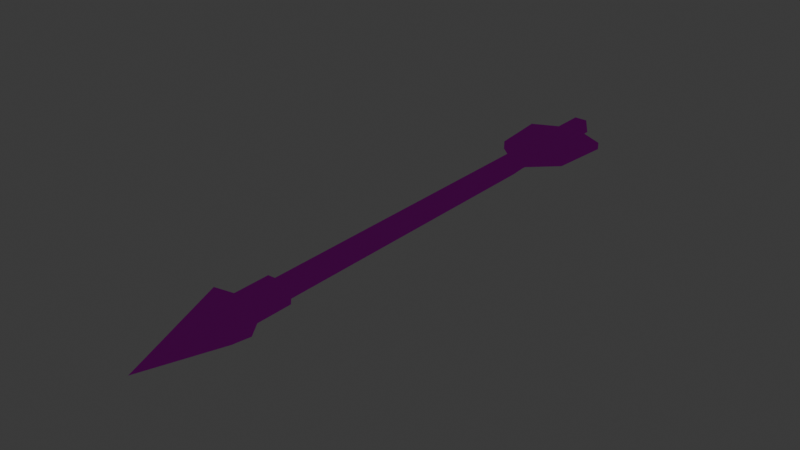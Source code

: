 # Source: arrow.blend  (saved by Blender 4.0.36; exported with 4.5.12 LTS)
import bpy
from mathutils import Matrix  # noqa: F401  (used for matrix-valued properties, if any)

bpy.ops.wm.read_factory_settings(use_empty=True)
scene = bpy.context.scene
scene.name = 'Scene'

# ---- collections
col_collection = bpy.data.collections.new('Collection'); scene.collection.children.link(col_collection)

# ---- images (referenced by path relative to the original .blend; pixels are not part of the script)
import os
ASSET_DIR = os.environ.get("B2B_ASSET_DIR", "")  # directory of the original .blend (textures are referenced by path, not embedded)
HERE = os.path.dirname(os.path.abspath(__file__))  # packed textures are extracted next to this script under _unpacked/

def load_image(name, relpath, width, height, colorspace="sRGB"):
    """Load a texture the original file referenced (path relative to the .blend, or extracted next to this script)."""
    p = next((c for c in (os.path.join(HERE, relpath), os.path.join(ASSET_DIR, relpath)) if relpath and os.path.exists(c)), "")
    if p:
        img = bpy.data.images.load(p, check_existing=True)
        img.name = name
    else:  # same state as the original file: an image datablock whose file is absent (Cycles renders it pink)
        img = bpy.data.images.new(name, width, height)
        img.source = "FILE"
        img.filepath = "//" + (relpath or name)
    img.colorspace_settings.name = colorspace
    return img
img_towerdefencelikepallet_png_001 = load_image('TowerDefenceLikePallet.png.001', 'TowerDefenceLikePallet.png', 1024, 1024, 'sRGB')

# ---- materials (node trees are filled in below, after node groups)
mat_default_001 = bpy.data.materials.new('Default.001')
mat_default_001.alpha_threshold = 0.0
mat_default_001.use_transparent_shadow = False
mat_default_001.roughness = 0.5
mat_default_001.line_color = (0.0, 0.0, 0.0, 1.0)
mat_glow_001 = bpy.data.materials.new('Glow.001')
mat_glow_001.alpha_threshold = 0.0
mat_glow_001.use_transparent_shadow = False
mat_glow_001.roughness = 0.5

# ---- material node trees
mat_default_001.use_nodes = True; mat_default_001.node_tree.nodes.clear()
_N = mat_default_001.node_tree.nodes; _L = mat_default_001.node_tree.links
n0 = _N.new('ShaderNodeOutputMaterial'); n0.name = 'Material Output'; n0.location = (300, 300)
n1 = _N.new('ShaderNodeBsdfDiffuse'); n1.name = 'Diffuse BSDF'; n1.location = (10, 300)
n2 = _N.new('ShaderNodeTexImage'); n2.name = 'Image Texture'; n2.location = (-180, 300)
n2.width = 140
n2.image = img_towerdefencelikepallet_png_001
_L.new(n1.outputs[0], n0.inputs[0])
_L.new(n2.outputs[0], n1.inputs[0])
n0.is_active_output = True
mat_glow_001.use_nodes = True; mat_glow_001.node_tree.nodes.clear()
_N = mat_glow_001.node_tree.nodes; _L = mat_glow_001.node_tree.links
n0 = _N.new('ShaderNodeOutputMaterial'); n0.name = 'Material Output'; n0.location = (300, 300)
n1 = _N.new('ShaderNodeTexImage'); n1.name = 'Image Texture'; n1.location = (-180, 300)
n1.width = 140
n1.image = img_towerdefencelikepallet_png_001
n2 = _N.new('ShaderNodeEmission'); n2.name = 'Emission'; n2.location = (10, 300)
_L.new(n2.outputs[0], n0.inputs[0])
_L.new(n1.outputs[0], n2.inputs[0])
n0.is_active_output = True

# ---- world
world_world = bpy.data.worlds.new('World'); scene.world = world_world
world_world.use_nodes = True; world_world.node_tree.nodes.clear()
_N = world_world.node_tree.nodes; _L = world_world.node_tree.links
n0 = _N.new('ShaderNodeOutputWorld'); n0.name = 'World Output'; n0.location = (300, 300)
n1 = _N.new('ShaderNodeBackground'); n1.name = 'Background'; n1.location = (10, 300)
n1.inputs[0].default_value = (0.05088, 0.05088, 0.05088, 1.0)
_L.new(n1.outputs[0], n0.inputs[0])
n0.is_active_output = True
world_world.color = (0.05088, 0.05088, 0.05088)
world_world.use_sun_shadow = False
world_world.sun_shadow_jitter_overblur = 0.0

# ---- meshes
me_circle_002 = bpy.data.meshes.new('Circle.002')
me_circle_002.from_pydata([(8.475e-08, 1.823, -0.03137), (0.02804, 1.823, -0.007587), (-0.02804, 1.823, -0.007587), (0.02029, 1.823, 0.03098), (-0.02029, 1.823, 0.03098), (2.701e-08, 0.4592, -0.03169), (0.03274, 0.4592, -0.00791), (-0.03274, 0.4592, -0.00791), (0.02029, 0.4592, 0.03065), (-0.02029, 0.4592, 0.03065), (0.04563, 0.2904, 0.07168), (-0.04563, 0.2904, 0.07168), (-0.07362, 0.2905, -0.01504), (3.446e-08, 0.2905, -0.06853), (0.07362, 0.2905, -0.01504), (0.04552, 0.4453, -0.01208), (3.353e-08, 0.4453, -0.04515), (-0.04552, 0.4453, -0.01208), (0.02821, 0.4453, 0.04154), (0.02821, 0.3349, 0.04151), (-0.02821, 0.4453, 0.04154), (-0.04552, 0.3349, -0.0121), (2.887e-08, 0.335, -0.04517), (-0.02821, 0.3349, 0.04151), (0.04552, 0.3349, -0.0121), (0.0, 0.0, 0.0), (0.0, 0.0, 0.0), (0.0, 0.0, 0.0), (0.0, 0.0, 0.0), (0.0, 0.0, 0.0), (-0.02029, 1.777, 0.03097), (-0.02029, 1.472, 0.03089), (8.289e-08, 1.777, -0.03138), (6.985e-08, 1.472, -0.03145), (0.02029, 1.472, 0.03089), (0.02029, 1.777, 0.03097), (-0.02789, 1.472, 0.01006), (-0.01998, 1.472, -0.01421), (-0.03274, 1.398, -0.007687), (-0.01998, 1.777, -0.01414), (-0.02789, 1.777, 0.01014), (0.02029, 1.398, 0.03088), (0.01998, 1.472, -0.01421), (0.02789, 1.472, 0.01006), (0.03274, 1.398, -0.007687), (0.02789, 1.777, 0.01014), (0.01998, 1.777, -0.01414), (-0.02029, 1.398, 0.03088), (-0.1104, 1.551, 0.01008), (-0.1104, 1.551, -0.0142), (-0.1289, 1.733, -0.01268), (-0.1289, 1.733, 0.008656), (0.103, 1.551, -0.0142), (0.103, 1.551, 0.01008), (0.1215, 1.733, 0.008656), (0.1215, 1.733, -0.01268), (6.706e-08, 1.398, -0.03147)], [], [(0, 2, 1), (3, 1, 2, 4), (14, 13, 22, 24), (12, 11, 23, 21), (32, 33, 37, 39), (35, 34, 43, 45), (46, 42, 33, 32), (47, 9, 8, 41), (40, 36, 31, 30), (13, 12, 21, 22), (6, 8, 18, 15), (10, 14, 24, 19), (12, 13, 29, 27), (11, 12, 27, 28), (18, 20, 23, 19), (15, 18, 19, 24), (16, 15, 24, 22), (20, 17, 21, 23), (17, 16, 22, 21), (8, 9, 20, 18), (5, 6, 15, 16), (11, 10, 19, 23), (9, 7, 17, 20), (7, 5, 16, 17), (25, 28, 27, 26), (29, 26, 27), (10, 11, 28, 25), (14, 10, 25, 26), (13, 14, 26, 29), (34, 41, 44, 43), (2, 40, 30, 4), (4, 30, 35, 3), (30, 31, 34, 35), (1, 46, 32, 0), (3, 35, 45, 1), (42, 44, 56, 33), (0, 32, 39, 2), (36, 38, 47, 31), (36, 37, 38), (39, 40, 2), (42, 43, 44), (45, 46, 1), (43, 42, 52, 53), (39, 37, 49, 50), (33, 56, 38, 37), (48, 51, 50, 49), (52, 55, 54, 53), (42, 46, 55, 52), (36, 40, 51, 48), (37, 36, 48, 49), (46, 45, 54, 55), (45, 43, 53, 54), (40, 39, 50, 51), (31, 47, 41, 34), (47, 38, 7, 9), (38, 56, 5, 7), (56, 44, 6, 5), (44, 41, 8, 6)])
_uv = me_circle_002.uv_layers.new(name='UVMap')
_uv.uv.foreach_set('vector', [0.03733, 0.6844, 0.03627, 0.6846, 0.0373, 0.6833, 0.03628, 0.6828, 0.0373, 0.6833, 0.03627, 0.6846, 0.03553, 0.6837, 0.4085, 0.8172, 0.3935, 0.8287, 0.3896, 0.8168, 0.4012, 0.809, 0.4452, 0.7926, 0.4317, 0.8006, 0.4243, 0.7878, 0.4401, 0.7814, 0.03868, 0.6788, 0.04776, 0.6788, 0.04778, 0.6796, 0.03866, 0.6796, 0.03867, 0.6822, 0.04777, 0.6822, 0.04777, 0.6829, 0.03866, 0.6829, 0.03866, 0.6836, 0.04777, 0.6836, 0.04775, 0.6844, 0.03867, 0.6844, 0.04992, 0.681, 0.07691, 0.681, 0.0769, 0.6822, 0.04992, 0.6822, 0.03867, 0.6803, 0.04778, 0.6803, 0.04777, 0.681, 0.03867, 0.681, 0.4628, 0.7829, 0.4452, 0.7926, 0.4401, 0.7814, 0.453, 0.7737, 0.5601, 0.8078, 0.5617, 0.8019, 0.5644, 0.8024, 0.5623, 0.8089, 0.4199, 0.8085, 0.4085, 0.8172, 0.4012, 0.809, 0.4121, 0.7989, 0.4452, 0.7926, 0.4628, 0.7829, 0.4628, 0.8489, 0.4602, 0.8492, 0.4317, 0.8006, 0.4452, 0.7926, 0.4602, 0.8492, 0.4576, 0.8501, 0.5644, 0.8024, 0.5647, 0.7953, 0.5802, 0.7939, 0.5802, 0.8037, 0.5623, 0.8089, 0.5644, 0.8024, 0.5802, 0.8037, 0.5783, 0.8135, 0.5575, 0.8155, 0.5623, 0.8089, 0.5783, 0.8135, 0.5747, 0.8231, 0.5647, 0.7953, 0.5636, 0.7882, 0.5785, 0.7845, 0.5802, 0.7939, 0.5636, 0.7882, 0.5598, 0.7809, 0.5761, 0.7762, 0.5785, 0.7845, 0.5617, 0.8019, 0.5617, 0.7954, 0.5647, 0.7953, 0.5644, 0.8024, 0.5559, 0.8125, 0.5601, 0.8078, 0.5623, 0.8089, 0.5575, 0.8155, 0.4317, 0.8006, 0.4199, 0.8085, 0.4121, 0.7989, 0.4243, 0.7878, 0.5617, 0.7954, 0.5612, 0.789, 0.5636, 0.7882, 0.5647, 0.7953, 0.5612, 0.789, 0.5578, 0.7836, 0.5598, 0.7809, 0.5636, 0.7882, 0.456, 0.8542, 0.4562, 0.8568, 0.4538, 0.8578, 0.4534, 0.8536, 0.4521, 0.8558, 0.4534, 0.8536, 0.4538, 0.8578, 0.4199, 0.8085, 0.4317, 0.8006, 0.4576, 0.8501, 0.4554, 0.8517, 0.4085, 0.8172, 0.4199, 0.8085, 0.4554, 0.8517, 0.4534, 0.8536, 0.3935, 0.8287, 0.4085, 0.8172, 0.4534, 0.8536, 0.4521, 0.8558, 0.04777, 0.6822, 0.04992, 0.6822, 0.04993, 0.6834, 0.04777, 0.6829, 0.0373, 0.6798, 0.03867, 0.6803, 0.03867, 0.681, 0.03731, 0.681, 0.03731, 0.681, 0.03867, 0.681, 0.03867, 0.6822, 0.03731, 0.6822, 0.03867, 0.681, 0.04777, 0.681, 0.04777, 0.6822, 0.03867, 0.6822, 0.0373, 0.6833, 0.03866, 0.6836, 0.03867, 0.6844, 0.03733, 0.6844, 0.03731, 0.6822, 0.03867, 0.6822, 0.03866, 0.6829, 0.0373, 0.6833, 0.04777, 0.6836, 0.04993, 0.6834, 0.0499, 0.6845, 0.04775, 0.6844, 0.03733, 0.6788, 0.03868, 0.6788, 0.03866, 0.6796, 0.0373, 0.6798, 0.04778, 0.6803, 0.04994, 0.6799, 0.04992, 0.681, 0.04777, 0.681, 0.04778, 0.6803, 0.04778, 0.6796, 0.04994, 0.6799, 0.03866, 0.6796, 0.03867, 0.6803, 0.0373, 0.6798, 0.04777, 0.6836, 0.04777, 0.6829, 0.04993, 0.6834, 0.03866, 0.6829, 0.03866, 0.6836, 0.0373, 0.6833, 0.5814, 0.9359, 0.5835, 0.9387, 0.569, 0.9452, 0.5684, 0.942, 0.5449, 0.8966, 0.5835, 0.9031, 0.5715, 0.9128, 0.5481, 0.9113, 0.04776, 0.6788, 0.0499, 0.6787, 0.04994, 0.6799, 0.04778, 0.6796, 0.5701, 0.9163, 0.5496, 0.914, 0.5481, 0.9113, 0.5715, 0.9128, 0.569, 0.9452, 0.5454, 0.9428, 0.5475, 0.9399, 0.5684, 0.942, 0.5793, 0.9559, 0.5398, 0.9559, 0.5454, 0.9428, 0.569, 0.9452, 0.583, 0.9264, 0.5407, 0.9264, 0.5496, 0.914, 0.5701, 0.9163, 0.586, 0.924, 0.583, 0.9264, 0.5701, 0.9163, 0.5715, 0.9128, 0.5372, 0.9272, 0.5412, 0.9265, 0.5475, 0.9399, 0.5454, 0.9428, 0.5412, 0.9265, 0.5814, 0.9359, 0.5684, 0.942, 0.5475, 0.9399, 0.5407, 0.9264, 0.5372, 0.925, 0.5481, 0.9113, 0.5496, 0.914, 0.04777, 0.681, 0.04992, 0.681, 0.04992, 0.6822, 0.04777, 0.6822, 0.04992, 0.681, 0.04994, 0.6799, 0.0769, 0.6799, 0.07691, 0.681, 0.04994, 0.6799, 0.0499, 0.6787, 0.0769, 0.6787, 0.0769, 0.6799, 0.0499, 0.6845, 0.04993, 0.6834, 0.0769, 0.6834, 0.0769, 0.6845, 0.04993, 0.6834, 0.04992, 0.6822, 0.0769, 0.6822, 0.0769, 0.6834])
_uv.active_render = True
_uv = me_circle_002.uv_layers.new(name='UVMap.001')
_uv.uv.foreach_set('vector', [0.0, 0.0, 0.0, 0.0, 0.0, 0.0, 0.0, 0.0, 0.0, 0.0, 0.0, 0.0, 0.0, 0.0, 0.0, 0.0, 0.0, 0.0, 0.0, 0.0, 0.0, 0.0, 0.0, 0.0, 0.0, 0.0, 0.0, 0.0, 0.0, 0.0, 0.0, 0.0, 0.0, 0.0, 0.0, 0.0, 0.0, 0.0, 0.0, 0.0, 0.0, 0.0, 0.0, 0.0, 0.0, 0.0, 0.0, 0.0, 0.0, 0.0, 0.0, 0.0, 0.0, 0.0, 0.0, 0.0, 0.0, 0.0, 0.0, 0.0, 0.0, 0.0, 0.0, 0.0, 0.0, 0.0, 0.0, 0.0, 0.0, 0.0, 0.0, 0.0, 0.0, 0.0, 0.0, 0.0, 0.0, 0.0, 0.0, 0.0, 0.0, 0.0, 0.0, 0.0, 0.0, 0.0, 0.0, 0.0, 0.0, 0.0, 0.0, 0.0, 0.0, 0.0, 0.0, 0.0, 0.0, 0.0, 0.0, 0.0, 0.0, 0.0, 0.0, 0.0, 0.0, 0.0, 0.0, 0.0, 0.0, 0.0, 0.0, 0.0, 0.0, 0.0, 0.0, 0.0, 0.0, 0.0, 0.0, 0.0, 0.0, 0.0, 0.0, 0.0, 0.0, 0.0, 0.0, 0.0, 0.0, 0.0, 0.0, 0.0, 0.0, 0.0, 0.0, 0.0, 0.0, 0.0, 0.0, 0.0, 0.0, 0.0, 0.0, 0.0, 0.0, 0.0, 0.0, 0.0, 0.0, 0.0, 0.0, 0.0, 0.0, 0.0, 0.0, 0.0, 0.0, 0.0, 0.0, 0.0, 0.0, 0.0, 0.0, 0.0, 0.0, 0.0, 0.0, 0.0, 0.0, 0.0, 0.0, 0.0, 0.0, 0.0, 0.0, 0.0, 0.0, 0.0, 0.0, 0.0, 0.0, 0.0, 0.0, 0.0, 0.0, 0.0, 0.0, 0.0, 0.0, 0.0, 0.0, 0.0, 0.0, 0.0, 0.0, 0.0, 0.0, 0.0, 0.0, 0.0, 0.0, 0.0, 0.0, 0.0, 0.0, 0.0, 0.0, 0.0, 0.0, 0.0, 0.0, 0.0, 0.0, 0.0, 0.0, 0.0, 0.0, 0.0, 0.0, 0.0, 0.0, 0.0, 0.0, 0.0, 0.0, 0.0, 0.0, 0.0, 0.0, 0.0, 0.0, 0.0, 0.0, 0.0, 0.0, 0.0, 0.0, 0.0, 0.0, 0.0, 0.0, 0.0, 0.0, 0.0, 0.0, 0.0, 0.0, 0.0, 0.0, 0.0, 0.0, 0.0, 0.0, 0.0, 0.0, 0.0, 0.0, 0.0, 0.0, 0.0, 0.0, 0.0, 0.0, 0.0, 0.0, 0.0, 0.0, 0.0, 0.0, 0.0, 0.0, 0.0, 0.0, 0.0, 0.0, 0.0, 0.0, 0.0, 0.0, 0.0, 0.0, 0.0, 0.0, 0.0, 0.0, 0.0, 0.0, 0.0, 0.0, 0.0, 0.0, 0.0, 0.0, 0.0, 0.0, 0.0, 0.0, 0.0, 0.0, 0.0, 0.0, 0.0, 0.0, 0.0, 0.0, 0.0, 0.0, 0.0, 0.0, 0.0, 0.0, 0.0, 0.0, 0.0, 0.0, 0.0, 0.0, 0.0, 0.0, 0.0, 0.0, 0.0, 0.0, 0.0, 0.0, 0.0, 0.0, 0.0, 0.0, 0.0, 0.0, 0.0, 0.0, 0.0, 0.0, 0.0, 0.0, 0.0, 0.0, 0.0, 0.0, 0.0, 0.0, 0.0, 0.0, 0.0, 0.0, 0.0, 0.0, 0.0, 0.0, 0.0, 0.0, 0.0, 0.0, 0.0, 0.0, 0.0, 0.0, 0.0, 0.0, 0.0, 0.0, 0.0, 0.0, 0.0, 0.0, 0.0, 0.0, 0.0, 0.0, 0.0, 0.0, 0.0, 0.0, 0.0, 0.0, 0.0, 0.0, 0.0, 0.0, 0.0, 0.0, 0.0, 0.0, 0.0, 0.0, 0.0, 0.0, 0.0, 0.0, 0.0, 0.0, 0.0, 0.0, 0.0, 0.0, 0.0, 0.0, 0.0, 0.0, 0.0, 0.0, 0.0, 0.0, 0.0, 0.0, 0.0, 0.0, 0.0, 0.0, 0.0, 0.0, 0.0, 0.0, 0.0, 0.0, 0.0, 0.0, 0.0, 0.0, 0.0, 0.0, 0.0, 0.0, 0.0, 0.0, 0.0, 0.0, 0.0, 0.0, 0.0, 0.0, 0.0, 0.0, 0.0, 0.0, 0.0, 0.0, 0.0, 0.0, 0.0, 0.0, 0.0, 0.0, 0.0, 0.0, 0.0, 0.0, 0.0, 0.0, 0.0])
_uv = me_circle_002.uv_layers.new(name='UVMap.002')
_uv.uv.foreach_set('vector', [0.0, 0.0, 0.0, 0.0, 0.0, 0.0, 0.0, 0.0, 0.0, 0.0, 0.0, 0.0, 0.0, 0.0, 0.0, 0.0, 0.0, 0.0, 0.0, 0.0, 0.0, 0.0, 0.0, 0.0, 0.0, 0.0, 0.0, 0.0, 0.0, 0.0, 0.0, 0.0, 0.0, 0.0, 0.0, 0.0, 0.0, 0.0, 0.0, 0.0, 0.0, 0.0, 0.0, 0.0, 0.0, 0.0, 0.0, 0.0, 0.0, 0.0, 0.0, 0.0, 0.0, 0.0, 0.0, 0.0, 0.0, 0.0, 0.0, 0.0, 0.0, 0.0, 0.0, 0.0, 0.0, 0.0, 0.0, 0.0, 0.0, 0.0, 0.0, 0.0, 0.0, 0.0, 0.0, 0.0, 0.0, 0.0, 0.0, 0.0, 0.0, 0.0, 0.0, 0.0, 0.0, 0.0, 0.0, 0.0, 0.0, 0.0, 0.0, 0.0, 0.0, 0.0, 0.0, 0.0, 0.0, 0.0, 0.0, 0.0, 0.0, 0.0, 0.0, 0.0, 0.0, 0.0, 0.0, 0.0, 0.0, 0.0, 0.0, 0.0, 0.0, 0.0, 0.0, 0.0, 0.0, 0.0, 0.0, 0.0, 0.0, 0.0, 0.0, 0.0, 0.0, 0.0, 0.0, 0.0, 0.0, 0.0, 0.0, 0.0, 0.0, 0.0, 0.0, 0.0, 0.0, 0.0, 0.0, 0.0, 0.0, 0.0, 0.0, 0.0, 0.0, 0.0, 0.0, 0.0, 0.0, 0.0, 0.0, 0.0, 0.0, 0.0, 0.0, 0.0, 0.0, 0.0, 0.0, 0.0, 0.0, 0.0, 0.0, 0.0, 0.0, 0.0, 0.0, 0.0, 0.0, 0.0, 0.0, 0.0, 0.0, 0.0, 0.0, 0.0, 0.0, 0.0, 0.0, 0.0, 0.0, 0.0, 0.0, 0.0, 0.0, 0.0, 0.0, 0.0, 0.0, 0.0, 0.0, 0.0, 0.0, 0.0, 0.0, 0.0, 0.0, 0.0, 0.0, 0.0, 0.0, 0.0, 0.0, 0.0, 0.0, 0.0, 0.0, 0.0, 0.0, 0.0, 0.0, 0.0, 0.0, 0.0, 0.0, 0.0, 0.0, 0.0, 0.0, 0.0, 0.0, 0.0, 0.0, 0.0, 0.0, 0.0, 0.0, 0.0, 0.0, 0.0, 0.0, 0.0, 0.0, 0.0, 0.0, 0.0, 0.0, 0.0, 0.0, 0.0, 0.0, 0.0, 0.0, 0.0, 0.0, 0.0, 0.0, 0.0, 0.0, 0.0, 0.0, 0.0, 0.0, 0.0, 0.0, 0.0, 0.0, 0.0, 0.0, 0.0, 0.0, 0.0, 0.0, 0.0, 0.0, 0.0, 0.0, 0.0, 0.0, 0.0, 0.0, 0.0, 0.0, 0.0, 0.0, 0.0, 0.0, 0.0, 0.0, 0.0, 0.0, 0.0, 0.0, 0.0, 0.0, 0.0, 0.0, 0.0, 0.0, 0.0, 0.0, 0.0, 0.0, 0.0, 0.0, 0.0, 0.0, 0.0, 0.0, 0.0, 0.0, 0.0, 0.0, 0.0, 0.0, 0.0, 0.0, 0.0, 0.0, 0.0, 0.0, 0.0, 0.0, 0.0, 0.0, 0.0, 0.0, 0.0, 0.0, 0.0, 0.0, 0.0, 0.0, 0.0, 0.0, 0.0, 0.0, 0.0, 0.0, 0.0, 0.0, 0.0, 0.0, 0.0, 0.0, 0.0, 0.0, 0.0, 0.0, 0.0, 0.0, 0.0, 0.0, 0.0, 0.0, 0.0, 0.0, 0.0, 0.0, 0.0, 0.0, 0.0, 0.0, 0.0, 0.0, 0.0, 0.0, 0.0, 0.0, 0.0, 0.0, 0.0, 0.0, 0.0, 0.0, 0.0, 0.0, 0.0, 0.0, 0.0, 0.0, 0.0, 0.0, 0.0, 0.0, 0.0, 0.0, 0.0, 0.0, 0.0, 0.0, 0.0, 0.0, 0.0, 0.0, 0.0, 0.0, 0.0, 0.0, 0.0, 0.0, 0.0, 0.0, 0.0, 0.0, 0.0, 0.0, 0.0, 0.0, 0.0, 0.0, 0.0, 0.0, 0.0, 0.0, 0.0, 0.0, 0.0, 0.0, 0.0, 0.0, 0.0, 0.0, 0.0, 0.0, 0.0, 0.0, 0.0, 0.0, 0.0, 0.0, 0.0, 0.0, 0.0, 0.0, 0.0, 0.0, 0.0, 0.0, 0.0, 0.0, 0.0, 0.0, 0.0, 0.0, 0.0, 0.0, 0.0, 0.0, 0.0, 0.0, 0.0, 0.0, 0.0, 0.0, 0.0, 0.0, 0.0, 0.0, 0.0, 0.0, 0.0])
me_circle_002.materials.append(mat_default_001)
me_circle_002.materials.append(mat_glow_001)
me_circle_002.use_remesh_preserve_volume = False
me_circle_002.use_remesh_preserve_attributes = False
me_circle_002.use_mirror_vertex_groups = False
me_circle_002.update()

# ---- objects
ob_arrow = bpy.data.objects.new('arrow', me_circle_002)

# ---- transforms, parenting, visibility, modifiers, constraints
ob_arrow.location = (0.0, 0.0, 0.0)
ob_arrow.lineart.crease_threshold = 0.0

# ---- collection membership
col_collection.objects.link(ob_arrow)

# ---- scene / render settings (as saved in the file)
scene.frame_start = 1; scene.frame_end = 250; scene.frame_set(1)
scene.render.engine = 'BLENDER_EEVEE_NEXT'
scene.cycles.sampling_pattern = 'TABULATED_SOBOL'
bpy.context.view_layer.update()

# ---- added for rendering (the .blend has no active camera): camera
cam_auto = bpy.data.cameras.new('AutoCamera')
cam_auto.lens = 50.0
cam_auto.sensor_width = 36.0
cam_auto.clip_end = 1000.0
ob_auto_camera = bpy.data.objects.new('AutoCamera', cam_auto)
scene.collection.objects.link(ob_auto_camera)
ob_auto_camera.location = (1.70336, -1.1372, 1.36724)
ob_auto_camera.rotation_euler = (1.09748, -7.21219e-08, 0.694738)
scene.camera = ob_auto_camera
bpy.context.view_layer.update()

